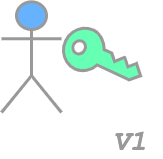

The diagram above was exported from draw.io. Its source (the exported page's mxGraphModel, read from the mxfile embedded in the PNG):
<mxGraphModel dx="1291" dy="711" grid="1" gridSize="10" guides="1" tooltips="1" connect="1" arrows="1" fold="1" page="1" pageScale="1" pageWidth="827" pageHeight="1169" math="0" shadow="0">
  <root>
    <mxCell id="0" />
    <mxCell id="1" parent="0" />
    <mxCell id="2" value="" style="sketch=0;pointerEvents=1;shadow=0;dashed=0;html=1;strokeColor=#999999;labelPosition=center;verticalLabelPosition=bottom;verticalAlign=top;outlineConnect=0;align=center;shape=mxgraph.office.security.key_permissions;fillColor=#66FFB3;labelBackgroundColor=#99FFFF;fontFamily=Open Sans;fontSource=https%3A%2F%2Ffonts.googleapis.com%2Fcss%3Ffamily%3DOpen%2BSans;fontSize=50;fontColor=#3333FF;fillStyle=solid;rotation=115;direction=west;strokeWidth=3;" vertex="1" parent="1">
      <mxGeometry x="440" y="544.5" width="43.13" height="82.63" as="geometry" />
    </mxCell>
    <mxCell id="3" value="" style="shape=umlActor;verticalLabelPosition=bottom;verticalAlign=top;html=1;outlineConnect=0;fillColor=#66B2FF;sketch=0;shadow=0;fillStyle=zigzag;strokeColor=#999999;strokeWidth=3;" vertex="1" parent="1">
      <mxGeometry x="360" y="529.32" width="60" height="110.68" as="geometry" />
    </mxCell>
    <mxCell id="4" value="V1" style="text;html=1;strokeColor=none;fillColor=none;align=left;verticalAlign=middle;whiteSpace=wrap;rounded=0;shadow=0;labelBackgroundColor=none;sketch=0;fontFamily=Courier New;fontSize=28;fontColor=#999999;fontStyle=3;" vertex="1" parent="1">
      <mxGeometry x="470" y="659.9999999999999" width="50" height="20" as="geometry" />
    </mxCell>
  </root>
</mxGraphModel>